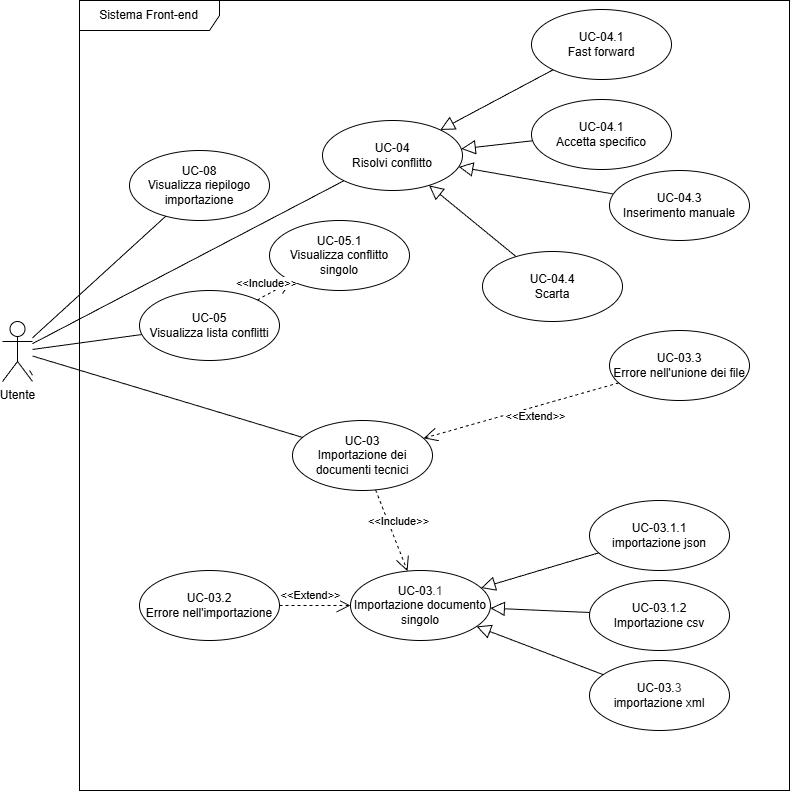

The diagram above was exported from draw.io. Its source (the exported page's mxGraphModel, read from the mxfile embedded in the PNG):
<mxGraphModel dx="315" dy="609" grid="1" gridSize="10" guides="1" tooltips="1" connect="1" arrows="1" fold="1" page="1" pageScale="1" pageWidth="827" pageHeight="1169" math="0" shadow="0">
  <root>
    <mxCell id="0" />
    <mxCell id="1" parent="0" />
    <mxCell id="48" value="Utente" style="shape=umlActor;verticalLabelPosition=bottom;verticalAlign=top;html=1;" parent="1" vertex="1">
      <mxGeometry x="40" y="431" width="30" height="60" as="geometry" />
    </mxCell>
    <mxCell id="49" value="UC-03&lt;div&gt;Importazione dei documenti tecnici&lt;/div&gt;" style="ellipse;whiteSpace=wrap;html=1;" parent="1" vertex="1">
      <mxGeometry x="330" y="530" width="140" height="70" as="geometry" />
    </mxCell>
    <mxCell id="50" value="&amp;lt;&amp;lt;Include&amp;gt;&amp;gt;" style="endArrow=open;endSize=12;dashed=1;html=1;" parent="1" source="49" target="68" edge="1">
      <mxGeometry x="-0.125" y="10" width="160" relative="1" as="geometry">
        <mxPoint x="223.79758097342517" y="306.35281546607575" as="sourcePoint" />
        <mxPoint x="146.99568292347396" y="383.6403913000979" as="targetPoint" />
        <mxPoint as="offset" />
      </mxGeometry>
    </mxCell>
    <mxCell id="51" value="" style="endArrow=none;endFill=0;endSize=12;html=1;" parent="1" source="48" edge="1">
      <mxGeometry width="160" relative="1" as="geometry">
        <mxPoint x="667" y="670" as="sourcePoint" />
        <mxPoint x="67" y="480" as="targetPoint" />
      </mxGeometry>
    </mxCell>
    <mxCell id="55" value="" style="endArrow=block;endFill=0;endSize=12;html=1;" parent="1" source="56" target="68" edge="1">
      <mxGeometry width="160" relative="1" as="geometry">
        <mxPoint x="456.34000000000003" y="410" as="sourcePoint" />
        <mxPoint x="541" y="453" as="targetPoint" />
      </mxGeometry>
    </mxCell>
    <mxCell id="56" value="UC-03.1.1&lt;br&gt;importazione json" style="ellipse;whiteSpace=wrap;html=1;" parent="1" vertex="1">
      <mxGeometry x="627" y="610" width="140" height="70" as="geometry" />
    </mxCell>
    <mxCell id="57" value="" style="endArrow=block;endFill=0;endSize=12;html=1;" parent="1" source="58" target="68" edge="1">
      <mxGeometry width="160" relative="1" as="geometry">
        <mxPoint x="656.34" y="410" as="sourcePoint" />
        <mxPoint x="556.34" y="475" as="targetPoint" />
      </mxGeometry>
    </mxCell>
    <mxCell id="58" value="UC-03.1.2&lt;br&gt;Importazione csv" style="ellipse;whiteSpace=wrap;html=1;" parent="1" vertex="1">
      <mxGeometry x="627" y="690" width="140" height="70" as="geometry" />
    </mxCell>
    <mxCell id="59" value="" style="endArrow=block;endFill=0;endSize=12;html=1;" parent="1" source="60" target="68" edge="1">
      <mxGeometry width="160" relative="1" as="geometry">
        <mxPoint x="826.34" y="410" as="sourcePoint" />
        <mxPoint x="541.0008166610122" y="496.86432666440487" as="targetPoint" />
      </mxGeometry>
    </mxCell>
    <mxCell id="60" value="UC-03.&lt;span style=&quot;color: rgb(63, 63, 63); background-color: transparent;&quot;&gt;3&lt;/span&gt;&lt;div&gt;importazione xml&lt;/div&gt;" style="ellipse;whiteSpace=wrap;html=1;" parent="1" vertex="1">
      <mxGeometry x="627" y="770" width="140" height="70" as="geometry" />
    </mxCell>
    <mxCell id="68" value="UC-03&lt;span style=&quot;color: rgb(63, 63, 63); background-color: transparent;&quot;&gt;.1&lt;/span&gt;&lt;div&gt;Importazione documento singolo&lt;/div&gt;" style="ellipse;whiteSpace=wrap;html=1;" parent="1" vertex="1">
      <mxGeometry x="388" y="680" width="140" height="70" as="geometry" />
    </mxCell>
    <mxCell id="73" value="UC-03.2&lt;div&gt;Errore nell'importazione&lt;/div&gt;" style="ellipse;whiteSpace=wrap;html=1;" parent="1" vertex="1">
      <mxGeometry x="177" y="680" width="140" height="70" as="geometry" />
    </mxCell>
    <mxCell id="74" value="&amp;lt;&amp;lt;Extend&amp;gt;&amp;gt;" style="endArrow=open;endSize=12;dashed=1;html=1;" parent="1" source="73" target="68" edge="1">
      <mxGeometry x="-0.1306" y="10" width="160" relative="1" as="geometry">
        <mxPoint x="534" y="473" as="sourcePoint" />
        <mxPoint x="187" y="640" as="targetPoint" />
        <mxPoint as="offset" />
      </mxGeometry>
    </mxCell>
    <mxCell id="75" value="UC-08&lt;br&gt;Visualizza riepilogo importazione" style="ellipse;whiteSpace=wrap;html=1;" parent="1" vertex="1">
      <mxGeometry x="167" y="260" width="140" height="70" as="geometry" />
    </mxCell>
    <mxCell id="78" value="" style="endArrow=none;endFill=0;endSize=12;html=1;" parent="1" source="48" target="75" edge="1">
      <mxGeometry width="160" relative="1" as="geometry">
        <mxPoint x="257" y="480" as="sourcePoint" />
        <mxPoint x="398" y="483" as="targetPoint" />
      </mxGeometry>
    </mxCell>
    <mxCell id="79" value="UC-03.3&lt;div&gt;Errore nell'unione dei file&lt;/div&gt;" style="ellipse;whiteSpace=wrap;html=1;" parent="1" vertex="1">
      <mxGeometry x="647" y="440" width="140" height="70" as="geometry" />
    </mxCell>
    <mxCell id="80" value="&amp;lt;&amp;lt;Extend&amp;gt;&amp;gt;" style="endArrow=open;endSize=12;dashed=1;html=1;" parent="1" source="79" target="49" edge="1">
      <mxGeometry x="-0.1306" y="10" width="160" relative="1" as="geometry">
        <mxPoint x="1034" y="243" as="sourcePoint" />
        <mxPoint x="888" y="485" as="targetPoint" />
        <mxPoint as="offset" />
      </mxGeometry>
    </mxCell>
    <mxCell id="81" value="UC-04&lt;br&gt;&lt;div&gt;Risolvi conflitto&lt;/div&gt;" style="ellipse;whiteSpace=wrap;html=1;" parent="1" vertex="1">
      <mxGeometry x="360" y="230" width="140" height="70" as="geometry" />
    </mxCell>
    <mxCell id="82" value="" style="endArrow=none;endFill=0;endSize=12;html=1;" parent="1" source="48" target="103" edge="1">
      <mxGeometry width="160" relative="1" as="geometry">
        <mxPoint x="467" y="440" as="sourcePoint" />
        <mxPoint x="-140" y="340" as="targetPoint" />
      </mxGeometry>
    </mxCell>
    <mxCell id="89" value="" style="endArrow=block;endFill=0;endSize=12;html=1;" parent="1" source="90" target="81" edge="1">
      <mxGeometry width="160" relative="1" as="geometry">
        <mxPoint x="509.34000000000003" y="-41" as="sourcePoint" />
        <mxPoint x="571" y="246" as="targetPoint" />
      </mxGeometry>
    </mxCell>
    <mxCell id="90" value="UC-04.1&lt;br&gt;&lt;div&gt;Fast forward&lt;/div&gt;" style="ellipse;whiteSpace=wrap;html=1;" parent="1" vertex="1">
      <mxGeometry x="569" y="119" width="140" height="70" as="geometry" />
    </mxCell>
    <mxCell id="95" value="" style="endArrow=block;endFill=0;endSize=12;html=1;" parent="1" source="96" target="81" edge="1">
      <mxGeometry width="160" relative="1" as="geometry">
        <mxPoint x="509.34000000000003" y="49" as="sourcePoint" />
        <mxPoint x="557" y="325" as="targetPoint" />
      </mxGeometry>
    </mxCell>
    <mxCell id="96" value="UC-04.1&lt;br&gt;&lt;div&gt;Accetta specifico&lt;/div&gt;" style="ellipse;whiteSpace=wrap;html=1;" parent="1" vertex="1">
      <mxGeometry x="569" y="209" width="140" height="70" as="geometry" />
    </mxCell>
    <mxCell id="97" value="" style="endArrow=block;endFill=0;endSize=12;html=1;" parent="1" source="98" target="81" edge="1">
      <mxGeometry width="160" relative="1" as="geometry">
        <mxPoint x="468.34000000000003" y="120" as="sourcePoint" />
        <mxPoint x="497" y="330" as="targetPoint" />
      </mxGeometry>
    </mxCell>
    <mxCell id="98" value="UC-04.3&lt;br&gt;&lt;div&gt;Inserimento manuale&lt;/div&gt;" style="ellipse;whiteSpace=wrap;html=1;" parent="1" vertex="1">
      <mxGeometry x="647" y="280" width="140" height="70" as="geometry" />
    </mxCell>
    <mxCell id="99" value="" style="endArrow=none;endFill=0;endSize=12;html=1;" parent="1" source="48" target="49" edge="1">
      <mxGeometry width="160" relative="1" as="geometry">
        <mxPoint x="257" y="480" as="sourcePoint" />
        <mxPoint x="398" y="483" as="targetPoint" />
      </mxGeometry>
    </mxCell>
    <mxCell id="100" value="Sistema Front-end" style="shape=umlFrame;whiteSpace=wrap;html=1;pointerEvents=0;width=140;height=30;" parent="1" vertex="1">
      <mxGeometry x="117" y="110" width="710" height="790" as="geometry" />
    </mxCell>
    <mxCell id="101" value="UC-04.4&lt;br&gt;&lt;div&gt;Scarta&lt;/div&gt;" style="ellipse;whiteSpace=wrap;html=1;" parent="1" vertex="1">
      <mxGeometry x="520" y="361" width="140" height="70" as="geometry" />
    </mxCell>
    <mxCell id="102" value="" style="endArrow=block;endFill=0;endSize=12;html=1;" parent="1" source="101" target="81" edge="1">
      <mxGeometry width="160" relative="1" as="geometry">
        <mxPoint x="662" y="338" as="sourcePoint" />
        <mxPoint x="442" y="382" as="targetPoint" />
      </mxGeometry>
    </mxCell>
    <mxCell id="103" value="UC-05&lt;br&gt;&lt;div&gt;Visualizza lista conflitti&lt;/div&gt;" style="ellipse;whiteSpace=wrap;html=1;" parent="1" vertex="1">
      <mxGeometry x="177" y="400" width="140" height="70" as="geometry" />
    </mxCell>
    <mxCell id="104" value="UC-05.1&lt;br&gt;&lt;div&gt;Visualizza conflitto singolo&lt;/div&gt;" style="ellipse;whiteSpace=wrap;html=1;" parent="1" vertex="1">
      <mxGeometry x="307" y="330" width="140" height="70" as="geometry" />
    </mxCell>
    <mxCell id="105" value="&amp;lt;&amp;lt;Include&amp;gt;&amp;gt;" style="endArrow=open;endSize=12;dashed=1;html=1;" parent="1" source="103" target="104" edge="1">
      <mxGeometry x="-0.125" y="10" width="160" relative="1" as="geometry">
        <mxPoint x="1070" y="510" as="sourcePoint" />
        <mxPoint x="1070" y="680" as="targetPoint" />
        <mxPoint as="offset" />
      </mxGeometry>
    </mxCell>
    <mxCell id="106" value="" style="endArrow=none;endFill=0;endSize=12;html=1;" parent="1" source="48" target="81" edge="1">
      <mxGeometry width="160" relative="1" as="geometry">
        <mxPoint x="80" y="469" as="sourcePoint" />
        <mxPoint x="189" y="454" as="targetPoint" />
      </mxGeometry>
    </mxCell>
  </root>
</mxGraphModel>